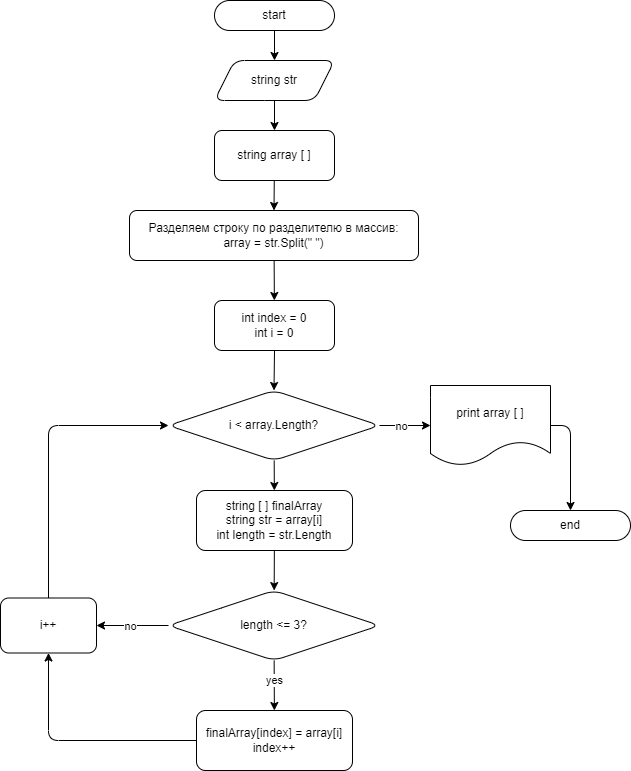

The diagram above was exported from draw.io. Its source (the exported page's mxGraphModel, read from the mxfile embedded in the PNG):
<mxGraphModel dx="772" dy="380" grid="1" gridSize="10" guides="1" tooltips="1" connect="1" arrows="1" fold="1" page="1" pageScale="1" pageWidth="827" pageHeight="1169" background="#ffffff" math="0" shadow="0">
  <root>
    <mxCell id="0" />
    <mxCell id="1" parent="0" />
    <mxCell id="7" value="" style="edgeStyle=none;html=1;entryX=0.5;entryY=0;entryDx=0;entryDy=0;" parent="1" source="2" target="3" edge="1">
      <mxGeometry relative="1" as="geometry" />
    </mxCell>
    <mxCell id="2" value="start" style="rounded=1;whiteSpace=wrap;html=1;arcSize=50;" parent="1" vertex="1">
      <mxGeometry x="354" y="20" width="120" height="30" as="geometry" />
    </mxCell>
    <mxCell id="8" value="" style="edgeStyle=none;html=1;entryX=0.5;entryY=0;entryDx=0;entryDy=0;" parent="1" source="3" target="4" edge="1">
      <mxGeometry relative="1" as="geometry" />
    </mxCell>
    <mxCell id="3" value="string str" style="shape=parallelogram;perimeter=parallelogramPerimeter;whiteSpace=wrap;html=1;fixedSize=1;rounded=1;" parent="1" vertex="1">
      <mxGeometry x="354" y="80" width="120" height="40" as="geometry" />
    </mxCell>
    <mxCell id="9" style="edgeStyle=none;html=1;entryX=0.5;entryY=0;entryDx=0;entryDy=0;" parent="1" source="4" target="5" edge="1">
      <mxGeometry relative="1" as="geometry" />
    </mxCell>
    <mxCell id="4" value="string array [ ]" style="rounded=1;whiteSpace=wrap;html=1;" parent="1" vertex="1">
      <mxGeometry x="354" y="150" width="120" height="50" as="geometry" />
    </mxCell>
    <mxCell id="10" value="" style="edgeStyle=none;html=1;" parent="1" source="5" target="6" edge="1">
      <mxGeometry relative="1" as="geometry" />
    </mxCell>
    <mxCell id="5" value="Разделяем строку по разделителю в массив:&lt;br&gt;array = str.Split(&quot; &quot;)" style="rounded=1;whiteSpace=wrap;html=1;" parent="1" vertex="1">
      <mxGeometry x="269" y="230" width="289" height="50" as="geometry" />
    </mxCell>
    <mxCell id="12" style="edgeStyle=none;html=1;exitX=0.5;exitY=1;exitDx=0;exitDy=0;entryX=0.5;entryY=0;entryDx=0;entryDy=0;" parent="1" source="6" target="11" edge="1">
      <mxGeometry relative="1" as="geometry" />
    </mxCell>
    <mxCell id="6" value="int index = 0&lt;br&gt;int i = 0" style="rounded=1;whiteSpace=wrap;html=1;" parent="1" vertex="1">
      <mxGeometry x="354" y="320" width="120" height="50" as="geometry" />
    </mxCell>
    <mxCell id="18" value="" style="edgeStyle=none;jumpStyle=none;html=1;strokeColor=default;" parent="1" source="11" target="13" edge="1">
      <mxGeometry relative="1" as="geometry" />
    </mxCell>
    <mxCell id="29" value="" style="edgeStyle=none;jumpStyle=none;html=1;strokeColor=default;" parent="1" source="11" target="28" edge="1">
      <mxGeometry relative="1" as="geometry" />
    </mxCell>
    <mxCell id="30" value="no" style="edgeLabel;html=1;align=center;verticalAlign=middle;resizable=0;points=[];rounded=1;" parent="29" vertex="1" connectable="0">
      <mxGeometry x="-0.4745" relative="1" as="geometry">
        <mxPoint x="8" as="offset" />
      </mxGeometry>
    </mxCell>
    <mxCell id="11" value="i &amp;lt; array.Length?" style="rhombus;whiteSpace=wrap;html=1;rounded=1;" parent="1" vertex="1">
      <mxGeometry x="308" y="410" width="211" height="70" as="geometry" />
    </mxCell>
    <mxCell id="19" value="" style="edgeStyle=none;jumpStyle=none;html=1;strokeColor=default;" parent="1" source="13" target="14" edge="1">
      <mxGeometry relative="1" as="geometry" />
    </mxCell>
    <mxCell id="13" value="string [ ] finalArray&lt;br&gt;string str = array[i]&lt;br&gt;int length = str.Length" style="rounded=1;whiteSpace=wrap;html=1;" parent="1" vertex="1">
      <mxGeometry x="336" y="510" width="156" height="60" as="geometry" />
    </mxCell>
    <mxCell id="20" value="" style="edgeStyle=none;jumpStyle=none;html=1;strokeColor=default;" parent="1" source="14" target="15" edge="1">
      <mxGeometry relative="1" as="geometry" />
    </mxCell>
    <mxCell id="26" value="yes" style="edgeLabel;html=1;align=center;verticalAlign=middle;resizable=0;points=[];rounded=1;" parent="20" vertex="1" connectable="0">
      <mxGeometry x="-0.5663" y="1" relative="1" as="geometry">
        <mxPoint x="-1" y="9" as="offset" />
      </mxGeometry>
    </mxCell>
    <mxCell id="22" style="edgeStyle=none;jumpStyle=none;html=1;exitX=0;exitY=0.5;exitDx=0;exitDy=0;entryX=1;entryY=0.5;entryDx=0;entryDy=0;strokeColor=default;" parent="1" source="14" target="16" edge="1">
      <mxGeometry relative="1" as="geometry">
        <Array as="points" />
      </mxGeometry>
    </mxCell>
    <mxCell id="25" value="no" style="edgeLabel;html=1;align=center;verticalAlign=middle;resizable=0;points=[];rounded=1;" parent="22" vertex="1" connectable="0">
      <mxGeometry x="-0.3167" relative="1" as="geometry">
        <mxPoint x="-14" as="offset" />
      </mxGeometry>
    </mxCell>
    <mxCell id="14" value="length &amp;lt;= 3?" style="rhombus;whiteSpace=wrap;html=1;rounded=1;" parent="1" vertex="1">
      <mxGeometry x="308" y="610" width="211" height="70" as="geometry" />
    </mxCell>
    <mxCell id="17" style="edgeStyle=none;html=1;exitX=0;exitY=0.5;exitDx=0;exitDy=0;entryX=0.5;entryY=1;entryDx=0;entryDy=0;strokeColor=default;jumpStyle=none;" parent="1" source="15" target="16" edge="1">
      <mxGeometry relative="1" as="geometry">
        <Array as="points">
          <mxPoint x="188" y="760" />
        </Array>
      </mxGeometry>
    </mxCell>
    <mxCell id="15" value="finalArray[index] = array[i]&lt;br&gt;index++" style="rounded=1;whiteSpace=wrap;html=1;" parent="1" vertex="1">
      <mxGeometry x="336" y="730" width="156" height="60" as="geometry" />
    </mxCell>
    <mxCell id="27" style="edgeStyle=none;jumpStyle=none;html=1;exitX=0.5;exitY=0;exitDx=0;exitDy=0;entryX=0;entryY=0.5;entryDx=0;entryDy=0;strokeColor=default;" parent="1" source="16" target="11" edge="1">
      <mxGeometry relative="1" as="geometry">
        <Array as="points">
          <mxPoint x="188" y="445" />
        </Array>
      </mxGeometry>
    </mxCell>
    <mxCell id="16" value="i++" style="rounded=1;whiteSpace=wrap;html=1;" parent="1" vertex="1">
      <mxGeometry x="140" y="617.5" width="96" height="55" as="geometry" />
    </mxCell>
    <mxCell id="32" style="edgeStyle=none;jumpStyle=none;html=1;exitX=1;exitY=0.5;exitDx=0;exitDy=0;entryX=0.5;entryY=0;entryDx=0;entryDy=0;strokeColor=default;" parent="1" source="28" target="31" edge="1">
      <mxGeometry relative="1" as="geometry">
        <Array as="points">
          <mxPoint x="710" y="445" />
        </Array>
      </mxGeometry>
    </mxCell>
    <mxCell id="28" value="print array [ ]" style="shape=document;whiteSpace=wrap;html=1;boundedLbl=1;rounded=1;" parent="1" vertex="1">
      <mxGeometry x="570" y="405" width="120" height="80" as="geometry" />
    </mxCell>
    <mxCell id="31" value="end" style="rounded=1;whiteSpace=wrap;html=1;arcSize=50;" parent="1" vertex="1">
      <mxGeometry x="650" y="530" width="120" height="30" as="geometry" />
    </mxCell>
  </root>
</mxGraphModel>